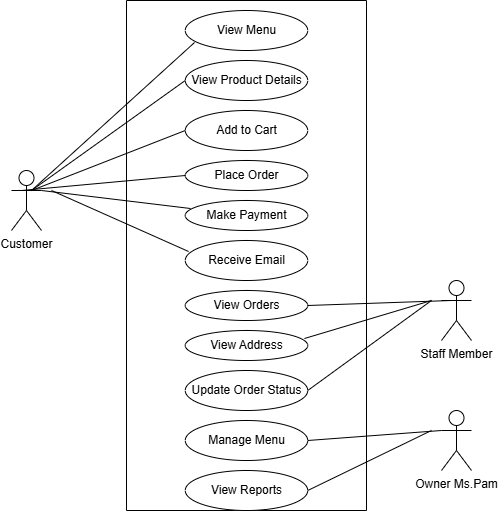

The diagram above was exported from draw.io. Its source (the exported page's mxGraphModel, read from the mxfile embedded in the PNG):
<mxGraphModel dx="860" dy="517" grid="1" gridSize="10" guides="1" tooltips="1" connect="1" arrows="1" fold="1" page="1" pageScale="1" pageWidth="850" pageHeight="1100" math="0" shadow="0">
  <root>
    <mxCell id="0" />
    <mxCell id="1" parent="0" />
    <mxCell id="IEPcfyJ2DVPLnCuscpMm-1" parent="1" style="swimlane;startSize=0;" value="" vertex="1">
      <mxGeometry height="510" width="240" x="305" y="20" as="geometry" />
    </mxCell>
    <mxCell id="IEPcfyJ2DVPLnCuscpMm-2" parent="IEPcfyJ2DVPLnCuscpMm-1" style="ellipse;whiteSpace=wrap;html=1;" value="View Menu" vertex="1">
      <mxGeometry height="40" width="122.5" x="58.75" y="10" as="geometry" />
    </mxCell>
    <mxCell id="IEPcfyJ2DVPLnCuscpMm-4" parent="IEPcfyJ2DVPLnCuscpMm-1" style="ellipse;whiteSpace=wrap;html=1;" value="View Product Details" vertex="1">
      <mxGeometry height="40" width="122.5" x="58.75" y="60" as="geometry" />
    </mxCell>
    <mxCell id="IEPcfyJ2DVPLnCuscpMm-5" parent="IEPcfyJ2DVPLnCuscpMm-1" style="ellipse;whiteSpace=wrap;html=1;" value="Add to Cart" vertex="1">
      <mxGeometry height="40" width="122.5" x="58.75" y="110" as="geometry" />
    </mxCell>
    <mxCell id="IEPcfyJ2DVPLnCuscpMm-6" parent="IEPcfyJ2DVPLnCuscpMm-1" style="ellipse;whiteSpace=wrap;html=1;" value="Place Order" vertex="1">
      <mxGeometry height="30" width="122.5" x="58.75" y="160" as="geometry" />
    </mxCell>
    <mxCell id="IEPcfyJ2DVPLnCuscpMm-7" parent="IEPcfyJ2DVPLnCuscpMm-1" style="ellipse;whiteSpace=wrap;html=1;" value="Make Payment" vertex="1">
      <mxGeometry height="30" width="122.5" x="58.75" y="200" as="geometry" />
    </mxCell>
    <mxCell id="IEPcfyJ2DVPLnCuscpMm-8" parent="IEPcfyJ2DVPLnCuscpMm-1" style="ellipse;whiteSpace=wrap;html=1;" value="Receive Email" vertex="1">
      <mxGeometry height="40" width="122.5" x="58.75" y="240" as="geometry" />
    </mxCell>
    <mxCell id="IEPcfyJ2DVPLnCuscpMm-9" parent="IEPcfyJ2DVPLnCuscpMm-1" style="ellipse;whiteSpace=wrap;html=1;" value="View Orders" vertex="1">
      <mxGeometry height="30" width="122.5" x="58.75" y="290" as="geometry" />
    </mxCell>
    <mxCell id="IEPcfyJ2DVPLnCuscpMm-10" parent="IEPcfyJ2DVPLnCuscpMm-1" style="ellipse;whiteSpace=wrap;html=1;" value="View Address" vertex="1">
      <mxGeometry height="30" width="122.5" x="58.75" y="330" as="geometry" />
    </mxCell>
    <mxCell id="IEPcfyJ2DVPLnCuscpMm-11" parent="IEPcfyJ2DVPLnCuscpMm-1" style="ellipse;whiteSpace=wrap;html=1;" value="Update Order Status" vertex="1">
      <mxGeometry height="40" width="122.5" x="58.75" y="370" as="geometry" />
    </mxCell>
    <mxCell id="IEPcfyJ2DVPLnCuscpMm-12" parent="IEPcfyJ2DVPLnCuscpMm-1" style="ellipse;whiteSpace=wrap;html=1;" value="Manage Menu" vertex="1">
      <mxGeometry height="40" width="122.5" x="58.75" y="420" as="geometry" />
    </mxCell>
    <mxCell id="IEPcfyJ2DVPLnCuscpMm-13" parent="IEPcfyJ2DVPLnCuscpMm-1" style="ellipse;whiteSpace=wrap;html=1;" value="View Reports" vertex="1">
      <mxGeometry height="40" width="122.5" x="58.75" y="470" as="geometry" />
    </mxCell>
    <mxCell id="IEPcfyJ2DVPLnCuscpMm-24" edge="1" parent="IEPcfyJ2DVPLnCuscpMm-1" source="IEPcfyJ2DVPLnCuscpMm-9" style="endArrow=none;html=1;rounded=0;fontSize=12;startSize=8;endSize=8;curved=1;exitX=1;exitY=0.5;exitDx=0;exitDy=0;" value="">
      <mxGeometry relative="1" as="geometry">
        <mxPoint x="165" y="300" as="sourcePoint" />
        <mxPoint x="325" y="300" as="targetPoint" />
      </mxGeometry>
    </mxCell>
    <mxCell id="IEPcfyJ2DVPLnCuscpMm-25" edge="1" parent="IEPcfyJ2DVPLnCuscpMm-1" source="IEPcfyJ2DVPLnCuscpMm-10" style="endArrow=none;html=1;rounded=0;fontSize=12;startSize=8;endSize=8;curved=1;exitX=0.973;exitY=0.267;exitDx=0;exitDy=0;exitPerimeter=0;" value="">
      <mxGeometry relative="1" as="geometry">
        <mxPoint x="145" y="300" as="sourcePoint" />
        <mxPoint x="305" y="300" as="targetPoint" />
      </mxGeometry>
    </mxCell>
    <mxCell id="IEPcfyJ2DVPLnCuscpMm-26" edge="1" parent="IEPcfyJ2DVPLnCuscpMm-1" source="IEPcfyJ2DVPLnCuscpMm-11" style="endArrow=none;html=1;rounded=0;fontSize=12;startSize=8;endSize=8;curved=1;exitX=1;exitY=0.5;exitDx=0;exitDy=0;" value="">
      <mxGeometry relative="1" as="geometry">
        <mxPoint x="145" y="300" as="sourcePoint" />
        <mxPoint x="305" y="300" as="targetPoint" />
      </mxGeometry>
    </mxCell>
    <mxCell id="IEPcfyJ2DVPLnCuscpMm-28" edge="1" parent="IEPcfyJ2DVPLnCuscpMm-1" source="IEPcfyJ2DVPLnCuscpMm-12" style="endArrow=none;html=1;rounded=0;fontSize=12;startSize=8;endSize=8;curved=1;exitX=1;exitY=0.5;exitDx=0;exitDy=0;" value="">
      <mxGeometry relative="1" as="geometry">
        <mxPoint x="155" y="430" as="sourcePoint" />
        <mxPoint x="315" y="430" as="targetPoint" />
      </mxGeometry>
    </mxCell>
    <mxCell id="IEPcfyJ2DVPLnCuscpMm-29" edge="1" parent="IEPcfyJ2DVPLnCuscpMm-1" source="IEPcfyJ2DVPLnCuscpMm-13" style="endArrow=none;html=1;rounded=0;fontSize=12;startSize=8;endSize=8;curved=1;exitX=1;exitY=0.5;exitDx=0;exitDy=0;" value="">
      <mxGeometry relative="1" as="geometry">
        <mxPoint x="145" y="430" as="sourcePoint" />
        <mxPoint x="305" y="430" as="targetPoint" />
      </mxGeometry>
    </mxCell>
    <mxCell id="IEPcfyJ2DVPLnCuscpMm-14" parent="1" style="shape=umlActor;verticalLabelPosition=bottom;verticalAlign=top;html=1;" value="Customer" vertex="1">
      <mxGeometry height="60" width="30" x="190" y="190" as="geometry" />
    </mxCell>
    <mxCell id="IEPcfyJ2DVPLnCuscpMm-15" edge="1" parent="1" style="endArrow=none;html=1;rounded=0;fontSize=12;startSize=8;endSize=8;curved=1;entryX=0.076;entryY=0.8;entryDx=0;entryDy=0;entryPerimeter=0;" target="IEPcfyJ2DVPLnCuscpMm-2" value="">
      <mxGeometry relative="1" as="geometry">
        <mxPoint x="210" y="210" as="sourcePoint" />
        <mxPoint x="370" y="210" as="targetPoint" />
      </mxGeometry>
    </mxCell>
    <mxCell id="IEPcfyJ2DVPLnCuscpMm-16" edge="1" parent="1" style="endArrow=none;html=1;rounded=0;fontSize=12;startSize=8;endSize=8;curved=1;entryX=0;entryY=0.5;entryDx=0;entryDy=0;" target="IEPcfyJ2DVPLnCuscpMm-4" value="">
      <mxGeometry relative="1" as="geometry">
        <mxPoint x="210" y="210" as="sourcePoint" />
        <mxPoint x="370" y="210" as="targetPoint" />
      </mxGeometry>
    </mxCell>
    <mxCell id="IEPcfyJ2DVPLnCuscpMm-17" edge="1" parent="1" style="endArrow=none;html=1;rounded=0;fontSize=12;startSize=8;endSize=8;curved=1;entryX=0;entryY=0.5;entryDx=0;entryDy=0;" target="IEPcfyJ2DVPLnCuscpMm-5" value="">
      <mxGeometry relative="1" as="geometry">
        <mxPoint x="210" y="210" as="sourcePoint" />
        <mxPoint x="370" y="210" as="targetPoint" />
      </mxGeometry>
    </mxCell>
    <mxCell id="IEPcfyJ2DVPLnCuscpMm-18" edge="1" parent="1" style="endArrow=none;html=1;rounded=0;fontSize=12;startSize=8;endSize=8;curved=1;entryX=0;entryY=0.5;entryDx=0;entryDy=0;" target="IEPcfyJ2DVPLnCuscpMm-6" value="">
      <mxGeometry relative="1" as="geometry">
        <mxPoint x="200" y="210" as="sourcePoint" />
        <mxPoint x="360" y="210" as="targetPoint" />
      </mxGeometry>
    </mxCell>
    <mxCell id="IEPcfyJ2DVPLnCuscpMm-19" edge="1" parent="1" style="endArrow=none;html=1;rounded=0;fontSize=12;startSize=8;endSize=8;curved=1;entryX=0.043;entryY=0.267;entryDx=0;entryDy=0;entryPerimeter=0;" target="IEPcfyJ2DVPLnCuscpMm-7" value="">
      <mxGeometry relative="1" as="geometry">
        <mxPoint x="220" y="210" as="sourcePoint" />
        <mxPoint x="380" y="210" as="targetPoint" />
      </mxGeometry>
    </mxCell>
    <mxCell id="IEPcfyJ2DVPLnCuscpMm-20" edge="1" parent="1" style="endArrow=none;html=1;rounded=0;fontSize=12;startSize=8;endSize=8;curved=1;entryX=0.027;entryY=0.275;entryDx=0;entryDy=0;entryPerimeter=0;" target="IEPcfyJ2DVPLnCuscpMm-8" value="">
      <mxGeometry relative="1" as="geometry">
        <mxPoint x="230" y="210" as="sourcePoint" />
        <mxPoint x="390" y="210" as="targetPoint" />
      </mxGeometry>
    </mxCell>
    <mxCell id="IEPcfyJ2DVPLnCuscpMm-21" parent="1" style="shape=umlActor;verticalLabelPosition=bottom;verticalAlign=top;html=1;" value="Staff Member" vertex="1">
      <mxGeometry height="60" width="30" x="620" y="300" as="geometry" />
    </mxCell>
    <mxCell id="IEPcfyJ2DVPLnCuscpMm-27" parent="1" style="shape=umlActor;verticalLabelPosition=bottom;verticalAlign=top;html=1;" value="Owner Ms.Pam" vertex="1">
      <mxGeometry height="60" width="30" x="620" y="430" as="geometry" />
    </mxCell>
  </root>
</mxGraphModel>